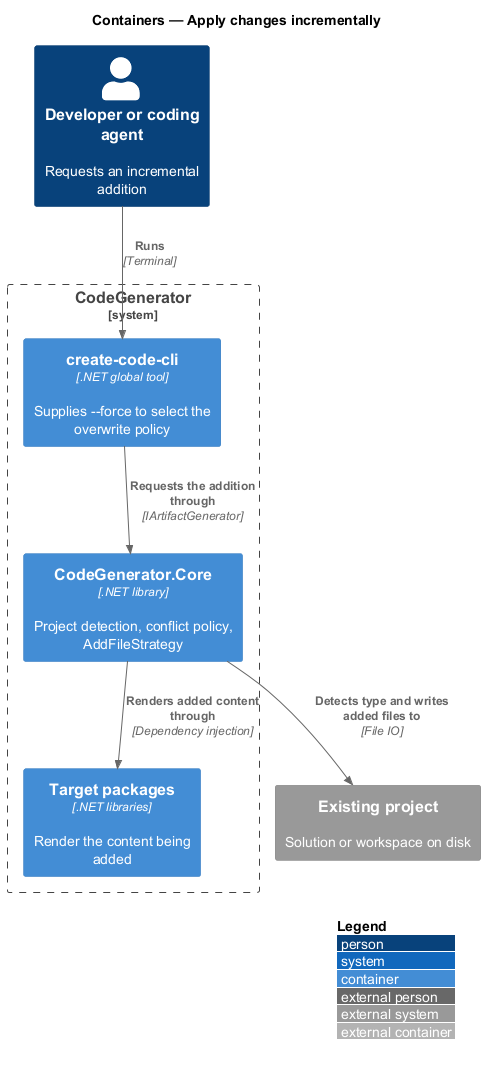

The diagram above was rendered by PlantUML. Its source (embedded in the PNG):
@startuml
!include <C4/C4_Container>
LAYOUT_WITH_LEGEND()
title Containers — Apply changes incrementally

Person(dev, "Developer or coding agent", "Requests an incremental addition")
System_Boundary(codegen, "CodeGenerator") {
  Container(cli, "create-code-cli", ".NET global tool", "Supplies --force to select the overwrite policy")
  Container(core, "CodeGenerator.Core", ".NET library", "Project detection, conflict policy, AddFileStrategy")
  Container(targets, "Target packages", ".NET libraries", "Render the content being added")
}
System_Ext(project, "Existing project", "Solution or workspace on disk")

Rel(dev, cli, "Runs", "Terminal")
Rel(cli, core, "Requests the addition through", "IArtifactGenerator")
Rel(core, targets, "Renders added content through", "Dependency injection")
Rel(core, project, "Detects type and writes added files to", "File IO")
@enduml